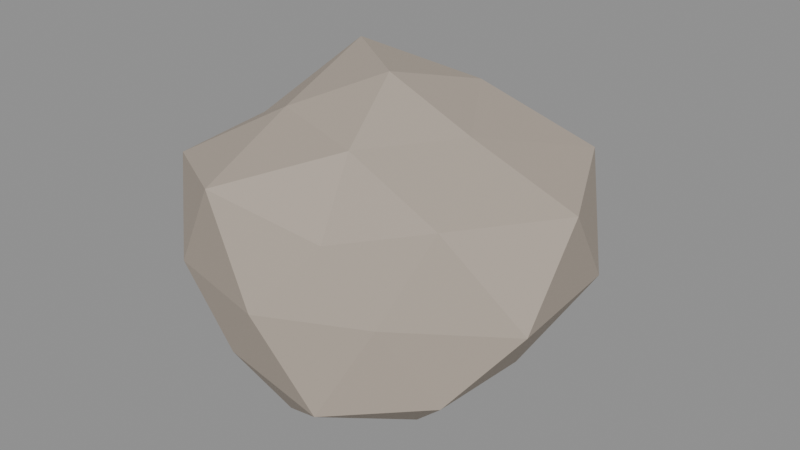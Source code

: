 # Source: piatra.blend  (saved by Blender 4.0.36; exported with 4.5.12 LTS)
import bpy
from mathutils import Matrix  # noqa: F401  (used for matrix-valued properties, if any)

bpy.ops.wm.read_factory_settings(use_empty=True)
scene = bpy.context.scene
scene.name = 'Scene'

# ---- materials (node trees are filled in below, after node groups)
mat_piatra = bpy.data.materials.new('Piatra')
mat_piatra.use_transparent_shadow = False

# ---- material node trees
mat_piatra.use_nodes = True; mat_piatra.node_tree.nodes.clear()
_N = mat_piatra.node_tree.nodes; _L = mat_piatra.node_tree.links
n0 = _N.new('ShaderNodeBsdfPrincipled'); n0.name = 'Principled BSDF'; n0.location = (10, 300)
n0.inputs[0].default_value = (0.42, 0.36, 0.3, 1.0)
n0.inputs[2].default_value = 0.8
n0.inputs[3].default_value = 1.45
n1 = _N.new('ShaderNodeOutputMaterial'); n1.name = 'Material Output'; n1.location = (300, 300)
_L.new(n0.outputs[0], n1.inputs[0])
n1.is_active_output = True

# ---- meshes
me_piatra = bpy.data.meshes.new('Piatra')
me_piatra.from_pydata([(0.0, 0.0, -0.1958), (0.1833, -0.1332, -0.0963), (-0.0664, -0.2044, -0.09133), (-0.2306, 0.0, -0.098), (-0.0717, 0.2207, -0.09862), (0.1573, 0.1143, -0.08265), (0.05901, -0.1816, 0.08115), (-0.1992, -0.1447, 0.1047), (-0.1678, 0.1219, 0.08817), (0.06359, 0.1957, 0.08746), (0.2569, 0.0, 0.1092), (0.0, 0.0, 0.2106), (-0.04471, -0.1376, -0.199), (0.1056, -0.0767, -0.1795), (0.06846, -0.2107, -0.1164), (0.1904, 0.0, -0.1), (0.1106, 0.08038, -0.1881), (-0.1459, 0.0, -0.2007), (-0.1732, -0.1259, -0.1125), (-0.04355, 0.134, -0.1938), (-0.1809, 0.1314, -0.1175), (0.05712, 0.1758, -0.09711), (0.2562, -0.08324, 0.0), (0.2443, 0.07936, 0.0), (0.0, -0.2351, 0.0), (0.1263, -0.1738, 0.0), (-0.2638, -0.08572, 0.0), (-0.1457, -0.2006, 0.0), (-0.1566, 0.2155, 0.0), (-0.2648, 0.08603, 0.0), (0.1564, 0.2152, 0.0), (0.0, 0.2816, 0.0), (0.1666, -0.1211, 0.1082), (-0.07165, -0.2205, 0.1218), (-0.2091, 0.0, 0.1099), (-0.0743, 0.2287, 0.1263), (0.1916, 0.1392, 0.1244), (0.03571, -0.1099, 0.1589), (0.1171, 0.0, 0.161), (-0.0973, -0.07069, 0.1654), (-0.1212, 0.08804, 0.206), (0.03984, 0.1226, 0.1773)], [], [(0, 13, 12), (1, 13, 15), (0, 12, 17), (0, 17, 19), (0, 19, 16), (1, 15, 22), (2, 14, 24), (3, 18, 26), (4, 20, 28), (5, 21, 30), (1, 22, 25), (2, 24, 27), (3, 26, 29), (4, 28, 31), (5, 30, 23), (6, 32, 37), (7, 33, 39), (8, 34, 40), (9, 35, 41), (10, 36, 38), (38, 41, 11), (38, 36, 41), (36, 9, 41), (41, 40, 11), (41, 35, 40), (35, 8, 40), (40, 39, 11), (40, 34, 39), (34, 7, 39), (39, 37, 11), (39, 33, 37), (33, 6, 37), (37, 38, 11), (37, 32, 38), (32, 10, 38), (23, 36, 10), (23, 30, 36), (30, 9, 36), (31, 35, 9), (31, 28, 35), (28, 8, 35), (29, 34, 8), (29, 26, 34), (26, 7, 34), (27, 33, 7), (27, 24, 33), (24, 6, 33), (25, 32, 6), (25, 22, 32), (22, 10, 32), (30, 31, 9), (30, 21, 31), (21, 4, 31), (28, 29, 8), (28, 20, 29), (20, 3, 29), (26, 27, 7), (26, 18, 27), (18, 2, 27), (24, 25, 6), (24, 14, 25), (14, 1, 25), (22, 23, 10), (22, 15, 23), (15, 5, 23), (16, 21, 5), (16, 19, 21), (19, 4, 21), (19, 20, 4), (19, 17, 20), (17, 3, 20), (17, 18, 3), (17, 12, 18), (12, 2, 18), (15, 16, 5), (15, 13, 16), (13, 0, 16), (12, 14, 2), (12, 13, 14), (13, 1, 14)])
_uv = me_piatra.uv_layers.new(name='UVMap')
_uv.uv.foreach_set('vector', [0.3071, 0.2835, 0.337, 0.1705, 0.3944, 0.2692, 0.3126, 0.06814, 0.337, 0.1705, 0.2345, 0.1116, 0.3071, 0.2835, 0.3944, 0.2692, 0.318, 0.3968, 0.3071, 0.2835, 0.318, 0.3968, 0.2274, 0.3646, 0.3071, 0.2835, 0.2274, 0.3646, 0.2477, 0.2254, 0.3126, 0.06814, 0.2345, 0.1116, 0.2159, 0.004216, 0.5007, 0.2159, 0.4677, 0.3163, 0.4216, 0.2034, 0.7006, 0.09596, 0.5977, 0.1542, 0.6069, 0.02308, 0.9064, 0.1068, 0.868, 0.2249, 0.7915, 0.1216, 0.1561, 0.1733, 0.1338, 0.2762, 0.04142, 0.1881, 0.9383, 0.6443, 0.8396, 0.703, 0.8717, 0.566, 0.5007, 0.2159, 0.4216, 0.2034, 0.4887, 0.1089, 0.7006, 0.09596, 0.6069, 0.02308, 0.7335, 0.004216, 0.9064, 0.1068, 0.7915, 0.1216, 0.8691, 0.004216, 0.1561, 0.1733, 0.04142, 0.1881, 0.1186, 0.07179, 0.8088, 0.4964, 0.7637, 0.5988, 0.724, 0.4944, 0.1318, 0.7368, 0.02631, 0.7472, 0.08135, 0.6274, 0.2494, 0.5293, 0.1999, 0.6283, 0.1414, 0.5012, 0.6143, 0.6266, 0.5406, 0.7343, 0.5197, 0.5917, 0.6016, 0.3822, 0.6339, 0.5047, 0.5031, 0.4709, 0.5031, 0.4709, 0.5197, 0.5917, 0.4176, 0.5446, 0.5031, 0.4709, 0.6339, 0.5047, 0.5197, 0.5917, 0.6339, 0.5047, 0.6143, 0.6266, 0.5197, 0.5917, 0.5197, 0.5917, 0.4028, 0.677, 0.4176, 0.5446, 0.5197, 0.5917, 0.5406, 0.7343, 0.4028, 0.677, 0.2314, 0.4053, 0.2494, 0.5293, 0.1414, 0.5012, 0.1414, 0.5012, 0.08135, 0.6274, 0.04086, 0.5272, 0.1414, 0.5012, 0.1999, 0.6283, 0.08135, 0.6274, 0.1999, 0.6283, 0.1318, 0.7368, 0.08135, 0.6274, 0.08135, 0.6274, 0.004216, 0.6161, 0.04086, 0.5272, 0.724, 0.7266, 0.8071, 0.7972, 0.724, 0.8494, 0.7919, 0.373, 0.8088, 0.4964, 0.724, 0.4944, 0.4028, 0.4623, 0.5031, 0.4709, 0.4176, 0.5446, 0.4028, 0.4623, 0.4902, 0.373, 0.5031, 0.4709, 0.4902, 0.373, 0.6016, 0.3822, 0.5031, 0.4709, 0.6896, 0.4469, 0.6339, 0.5047, 0.6016, 0.3822, 0.1186, 0.07179, 0.04142, 0.1881, 0.004216, 0.1002, 0.7156, 0.5841, 0.6143, 0.6266, 0.6339, 0.5047, 0.6686, 0.7272, 0.5406, 0.7343, 0.6143, 0.6266, 0.8691, 0.004216, 0.7915, 0.1216, 0.7419, 0.04121, 0.3396, 0.4834, 0.2494, 0.5293, 0.2314, 0.4053, 0.3313, 0.617, 0.1999, 0.6283, 0.2494, 0.5293, 0.3313, 0.617, 0.2519, 0.7472, 0.1999, 0.6283, 0.2519, 0.7472, 0.1318, 0.7368, 0.1999, 0.6283, 0.4887, 0.1089, 0.4028, 0.08108, 0.5021, 0.004216, 0.4887, 0.1089, 0.4216, 0.2034, 0.4028, 0.08108, 0.8951, 0.4441, 0.8088, 0.4964, 0.7919, 0.373, 0.8717, 0.566, 0.7637, 0.5988, 0.8088, 0.4964, 0.8717, 0.566, 0.8396, 0.703, 0.7637, 0.5988, 0.8396, 0.703, 0.724, 0.7182, 0.7637, 0.5988, 0.7156, 0.5841, 0.6686, 0.7272, 0.6143, 0.6266, 0.04142, 0.1881, 0.1338, 0.2762, 0.009789, 0.3319, 0.1338, 0.2762, 0.1146, 0.3917, 0.009789, 0.3319, 0.3396, 0.4834, 0.3313, 0.617, 0.2494, 0.5293, 0.7915, 0.1216, 0.868, 0.2249, 0.7419, 0.2631, 0.868, 0.2249, 0.8344, 0.3364, 0.7419, 0.2631, 0.6069, 0.02308, 0.4887, 0.1089, 0.5021, 0.004216, 0.6069, 0.02308, 0.5977, 0.1542, 0.4887, 0.1089, 0.5977, 0.1542, 0.5007, 0.2159, 0.4887, 0.1089, 0.8951, 0.4441, 0.8717, 0.566, 0.8088, 0.4964, 0.8951, 0.4441, 0.9828, 0.5281, 0.8717, 0.566, 0.9828, 0.5281, 0.9383, 0.6443, 0.8717, 0.566, 0.2159, 0.004216, 0.1186, 0.07179, 0.09453, 0.004216, 0.2159, 0.004216, 0.2345, 0.1116, 0.1186, 0.07179, 0.2345, 0.1116, 0.1561, 0.1733, 0.1186, 0.07179, 0.2477, 0.2254, 0.1338, 0.2762, 0.1561, 0.1733, 0.2477, 0.2254, 0.2274, 0.3646, 0.1338, 0.2762, 0.2274, 0.3646, 0.1146, 0.3917, 0.1338, 0.2762, 0.9938, 0.1824, 0.868, 0.2249, 0.9064, 0.1068, 0.9938, 0.1824, 0.9523, 0.3264, 0.868, 0.2249, 0.9523, 0.3264, 0.8344, 0.3364, 0.868, 0.2249, 0.7186, 0.2129, 0.5977, 0.1542, 0.7006, 0.09596, 0.7186, 0.2129, 0.5877, 0.2896, 0.5977, 0.1542, 0.5877, 0.2896, 0.5007, 0.2159, 0.5977, 0.1542, 0.2345, 0.1116, 0.2477, 0.2254, 0.1561, 0.1733, 0.2345, 0.1116, 0.337, 0.1705, 0.2477, 0.2254, 0.337, 0.1705, 0.3071, 0.2835, 0.2477, 0.2254, 0.5877, 0.2896, 0.4677, 0.3163, 0.5007, 0.2159, 0.5877, 0.2896, 0.5815, 0.3646, 0.4677, 0.3163, 0.9958, 0.6243, 0.9383, 0.6443, 0.9828, 0.5281])
me_piatra.materials.append(mat_piatra)
me_piatra.update()

# ---- objects
ob_piatra = bpy.data.objects.new('Piatra', me_piatra)

# ---- transforms, parenting, visibility, modifiers, constraints
ob_piatra.location = (0.0, 0.0, 0.0)

# ---- collection membership
scene.collection.objects.link(ob_piatra)

# ---- scene / render settings (as saved in the file)
scene.frame_start = 1; scene.frame_end = 250; scene.frame_set(1)
scene.render.engine = 'BLENDER_EEVEE_NEXT'
scene.cycles.sampling_pattern = 'TABULATED_SOBOL'
bpy.context.view_layer.update()

# ---- added for rendering (the .blend has no active camera and no usable light): camera, sun + grey world if the file has none
cam_auto = bpy.data.cameras.new('AutoCamera')
cam_auto.lens = 50.0
cam_auto.sensor_width = 36.0
cam_auto.clip_end = 1000.0
ob_auto_camera = bpy.data.objects.new('AutoCamera', cam_auto)
scene.collection.objects.link(ob_auto_camera)
ob_auto_camera.location = (0.774684, -0.911135, 0.62786)
ob_auto_camera.rotation_euler = (1.09748, -7.21219e-08, 0.694738)
scene.camera = ob_auto_camera
light_auto_sun = bpy.data.lights.new('AutoSun', 'SUN')
light_auto_sun.energy = 3.0
light_auto_sun.angle = 0.0523599
ob_auto_sun = bpy.data.objects.new('AutoSun', light_auto_sun)
scene.collection.objects.link(ob_auto_sun)
ob_auto_sun.rotation_euler = (0.872665, 0.174533, 0.523599)
if scene.world is None:
    world_auto = bpy.data.worlds.new('AutoWorld')
    world_auto.color = (0.3, 0.3, 0.3)
    scene.world = world_auto
bpy.context.view_layer.update()
